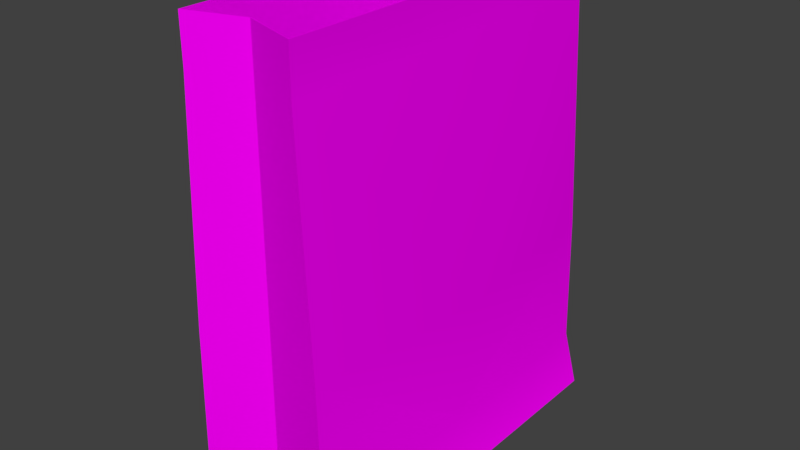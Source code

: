 # Source: FoodBag1.blend  (saved by Blender 2.79.0; exported with 4.5.12 LTS)
import bpy
from mathutils import Matrix  # noqa: F401  (used for matrix-valued properties, if any)

bpy.ops.wm.read_factory_settings(use_empty=True)
scene = bpy.context.scene
scene.name = 'Scene'

# ---- collections
col_collection_1 = bpy.data.collections.new('Collection 1'); scene.collection.children.link(col_collection_1)

# ---- images (referenced by path relative to the original .blend; pixels are not part of the script)
import os
ASSET_DIR = os.environ.get("B2B_ASSET_DIR", "")  # directory of the original .blend (textures are referenced by path, not embedded)
HERE = os.path.dirname(os.path.abspath(__file__))  # packed textures are extracted next to this script under _unpacked/

def load_image(name, relpath, width, height, colorspace="sRGB"):
    """Load a texture the original file referenced (path relative to the .blend, or extracted next to this script)."""
    p = next((c for c in (os.path.join(HERE, relpath), os.path.join(ASSET_DIR, relpath)) if relpath and os.path.exists(c)), "")
    if p:
        img = bpy.data.images.load(p, check_existing=True)
        img.name = name
    else:  # same state as the original file: an image datablock whose file is absent (Cycles renders it pink)
        img = bpy.data.images.new(name, width, height)
        img.source = "FILE"
        img.filepath = "//" + (relpath or name)
    img.colorspace_settings.name = colorspace
    return img
img_bag_tex_png = load_image('bag tex.png', 'bag tex.png', 1024, 1024, 'sRGB')

# ---- materials (node trees are filled in below, after node groups)
mat_foodbag1 = bpy.data.materials.new('FoodBag1')
mat_foodbag1.alpha_threshold = 0.0
mat_foodbag1.roughness = 0.5

# ---- material node trees
mat_foodbag1.use_nodes = True; mat_foodbag1.node_tree.nodes.clear()
_N = mat_foodbag1.node_tree.nodes; _L = mat_foodbag1.node_tree.links
n0 = _N.new('ShaderNodeBsdfDiffuse'); n0.name = 'Diffuse BSDF'; n0.location = (10, 300)
n1 = _N.new('ShaderNodeMapping'); n1.name = 'Mapping'; n1.location = (-490, 384)
n2 = _N.new('ShaderNodeTexCoord'); n2.name = 'Texture Coordinate'; n2.location = (-690, 367)
n3 = _N.new('ShaderNodeOutputMaterial'); n3.name = 'Material Output'; n3.location = (490, 295)
n4 = _N.new('ShaderNodeBsdfTransparent'); n4.name = 'Transparent BSDF'; n4.location = (24, 134)
n5 = _N.new('ShaderNodeTexImage'); n5.name = 'Image Texture'; n5.location = (-190, 355)
n5.width = 140
n5.image = img_bag_tex_png
n6 = _N.new('ShaderNodeMixShader'); n6.name = 'Mix Shader'; n6.location = (270, 282)
_L.new(n0.outputs[0], n6.inputs[2])
_L.new(n5.outputs[0], n0.inputs[0])
_L.new(n1.outputs[0], n5.inputs[0])
_L.new(n2.outputs[2], n1.inputs[0])
_L.new(n6.outputs[0], n3.inputs[0])
_L.new(n5.outputs[1], n6.inputs[0])
_L.new(n4.outputs[0], n6.inputs[1])
n3.is_active_output = True

# ---- world
world_world = bpy.data.worlds.new('World'); scene.world = world_world
world_world.color = (0.05088, 0.05088, 0.05088)
world_world.use_sun_shadow = False
world_world.sun_shadow_jitter_overblur = 0.0
world_world.cycles.sampling_method = 'MANUAL'

# ---- meshes
me_cube_001 = bpy.data.meshes.new('Cube.001')
me_cube_001.from_pydata([(-0.0583, -0.1274, -0.1671), (-0.03849, -0.1274, 0.1496), (0.0583, -0.1274, -0.1671), (0.03849, -0.1274, 0.1496), (0.0, -0.1149, 0.1496), (-0.04841, -0.1274, -0.1301), (0.04841, -0.1274, -0.1301), (0.0, -0.1149, -0.1301), (-0.0583, 0.0, -0.1671), (-0.03849, 0.0, 0.1496), (0.0583, 0.0, -0.1671), (0.03849, 0.0, 0.1496), (0.04841, 0.0, -0.1301), (-0.04841, 0.0, -0.1301), (-0.03849, -0.1274, 0.1182), (0.03849, -0.1274, 0.1182), (0.0, -0.1149, 0.1182), (0.03849, 0.0, 0.1182), (-0.03849, 0.0, 0.1182), (0.04629, -0.1274, -0.04113), (0.0, -0.1149, -0.04113), (0.0581, 0.0, -0.04113), (-0.06149, 0.0, -0.04113), (-0.04629, -0.1274, -0.04113)], [], [(17, 11, 3, 15), (16, 4, 1, 14), (7, 0, 2), (15, 3, 4, 16), (2, 6, 7), (7, 5, 0), (10, 12, 6, 2), (0, 5, 13, 8), (14, 1, 9, 18), (8, 10, 2, 0), (23, 14, 18, 22), (19, 15, 16, 20), (20, 16, 14, 23), (21, 17, 15, 19), (12, 21, 19, 6), (7, 20, 23, 5), (6, 19, 20, 7), (5, 23, 22, 13)])
me_cube_001.polygons.foreach_set('use_smooth', [True] * 18)
_k = set([(0, 2), (0, 5), (0, 7), (0, 8), (1, 4), (1, 9), (1, 14), (2, 6), (2, 7), (2, 10), (3, 4), (3, 11), (3, 15), (4, 16), (5, 23), (6, 19), (7, 20), (14, 23), (15, 19), (16, 20)])
me_cube_001.attributes.new('sharp_edge', 'BOOLEAN', 'EDGE').data.foreach_set('value', [ (min(e.vertices), max(e.vertices)) in _k for e in me_cube_001.edges])
_uv = me_cube_001.uv_layers.new(name='UVMap')
_uv.uv.foreach_set('vector', [0.9872, 0.8908, 0.9872, 0.9885, 0.5907, 0.9885, 0.5907, 0.8908, 0.2237, 0.8955, 0.2237, 0.9903, 0.1032, 0.9903, 0.1032, 0.8955, 0.2237, 0.1181, 0.01612, 0.002259, 0.4313, 0.002259, 0.3442, 0.8955, 0.3442, 0.9903, 0.2237, 0.9903, 0.2237, 0.8955, 0.4313, 0.002259, 0.3753, 0.1181, 0.2237, 0.1181, 0.2237, 0.1181, 0.07216, 0.1181, 0.01612, 0.002259, 0.9872, 0.002928, 0.9872, 0.1181, 0.5907, 0.1181, 0.5907, 0.002928, 0.5907, 0.002928, 0.5907, 0.1181, 0.9872, 0.1181, 0.9872, 0.002928, 0.5907, 0.8908, 0.5907, 0.9885, 0.9872, 0.9885, 0.9872, 0.8908, 0.01612, 0.002258, 0.4313, 0.002258, 0.4313, 0.002259, 0.01612, 0.002259, 0.5907, 0.3948, 0.5907, 0.8908, 0.9872, 0.8908, 0.9872, 0.3948, 0.3686, 0.3965, 0.3442, 0.8955, 0.2237, 0.8955, 0.2237, 0.3965, 0.2237, 0.3965, 0.2237, 0.8955, 0.1032, 0.8955, 0.07881, 0.3965, 0.9872, 0.3948, 0.9872, 0.8908, 0.5907, 0.8908, 0.5907, 0.3948, 0.9872, 0.1181, 0.9872, 0.3948, 0.5907, 0.3948, 0.5907, 0.1181, 0.2237, 0.1181, 0.2237, 0.3965, 0.07881, 0.3965, 0.07216, 0.1181, 0.3753, 0.1181, 0.3686, 0.3965, 0.2237, 0.3965, 0.2237, 0.1181, 0.5907, 0.1181, 0.5907, 0.3948, 0.9872, 0.3948, 0.9872, 0.1181])
me_cube_001.materials.append(mat_foodbag1)
me_cube_001.use_remesh_preserve_volume = False
me_cube_001.use_remesh_preserve_attributes = False
me_cube_001.use_mirror_vertex_groups = False
me_cube_001.update()

# ---- objects
ob_foodbag1 = bpy.data.objects.new('FoodBag1', me_cube_001)

# ---- transforms, parenting, visibility, modifiers, constraints
ob_foodbag1.location = (0.0, 0.0, 0.1672)
ob_foodbag1.lineart.crease_threshold = 0.0
_m = ob_foodbag1.modifiers.new('Mirror', 'MIRROR')
_m.use_axis = (False, True, False)
_m = ob_foodbag1.modifiers.new('Solidify', 'SOLIDIFY')
_m.thickness = 0.0008
_m.nonmanifold_thickness_mode = 'FIXED'
_m.nonmanifold_merge_threshold = 0.0003
_m = ob_foodbag1.modifiers.new('EdgeSplit', 'EDGE_SPLIT')

# ---- collection membership
col_collection_1.objects.link(ob_foodbag1)

# ---- scene / render settings (as saved in the file)
scene.frame_start = 1; scene.frame_end = 250; scene.frame_set(0)
scene.render.engine = 'CYCLES'
scene.render.resolution_percentage = 50
scene.render.dither_intensity = 0.0
scene.cycles.use_denoising = False
scene.cycles.samples = 128
scene.cycles.sampling_pattern = 'TABULATED_SOBOL'
scene.cycles.use_adaptive_sampling = False
scene.cycles.use_light_tree = False
scene.cycles.blur_glossy = 0.0
scene.cycles.sample_clamp_indirect = 0.0
scene.view_settings.view_transform = 'Standard'
bpy.context.view_layer.update()

# ---- added for rendering (the .blend has no active camera and no usable light): camera, sun
cam_auto = bpy.data.cameras.new('AutoCamera')
cam_auto.lens = 50.0
cam_auto.sensor_width = 36.0
cam_auto.clip_end = 1000.0
ob_auto_camera = bpy.data.objects.new('AutoCamera', cam_auto)
scene.collection.objects.link(ob_auto_camera)
ob_auto_camera.location = (0.390493, -0.470508, 0.472181)
ob_auto_camera.rotation_euler = (1.09748, -7.21219e-08, 0.694738)
scene.camera = ob_auto_camera
light_auto_sun = bpy.data.lights.new('AutoSun', 'SUN')
light_auto_sun.energy = 3.0
light_auto_sun.angle = 0.0523599
ob_auto_sun = bpy.data.objects.new('AutoSun', light_auto_sun)
scene.collection.objects.link(ob_auto_sun)
ob_auto_sun.rotation_euler = (0.872665, 0.174533, 0.523599)
bpy.context.view_layer.update()
